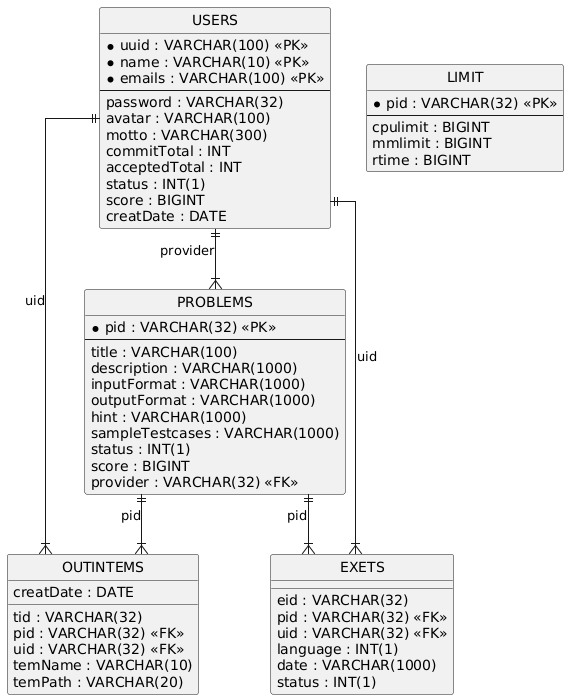

The diagram above was rendered by PlantUML. Its source (embedded in the PNG):
@startuml
hide circle
skinparam linetype ortho

entity "USERS" as USERS {
  * uuid : VARCHAR(100) <<PK>>
  * name : VARCHAR(10) <<PK>>
  * emails : VARCHAR(100) <<PK>>
  --
  password : VARCHAR(32)
  avatar : VARCHAR(100)
  motto : VARCHAR(300)
  commitTotal : INT
  acceptedTotal : INT
  status : INT(1)
  score : BIGINT
  creatDate : DATE
}

entity "PROBLEMS" as PROBLEMS {
  * pid : VARCHAR(32) <<PK>>
  --
  title : VARCHAR(100)
  description : VARCHAR(1000)
  inputFormat : VARCHAR(1000)
  outputFormat : VARCHAR(1000)
  hint : VARCHAR(1000)
  sampleTestcases : VARCHAR(1000)
  status : INT(1)
  score : BIGINT
  provider : VARCHAR(32) <<FK>>
}

entity "LIMIT" as LIMIT {
  * pid : VARCHAR(32) <<PK>>
  --
  cpulimit : BIGINT
  mmlimit : BIGINT
  rtime : BIGINT
}

entity "OUTINTEMS" as OUTINTEMS {
  tid : VARCHAR(32)
  pid : VARCHAR(32) <<FK>>
  uid : VARCHAR(32) <<FK>>
  temName : VARCHAR(10)
  temPath : VARCHAR(20)
  creatDate : DATE
}

entity "EXETS" as EXETS {
  eid : VARCHAR(32)
  pid : VARCHAR(32) <<FK>>
  uid : VARCHAR(32) <<FK>>
  language : INT(1)
  date : VARCHAR(1000)
  status : INT(1)
}

USERS ||--|{ PROBLEMS : "provider"
USERS ||--|{ OUTINTEMS : "uid"
PROBLEMS ||--|{ OUTINTEMS : "pid"
USERS ||--|{ EXETS : "uid"
PROBLEMS ||--|{ EXETS : "pid"
@enduml